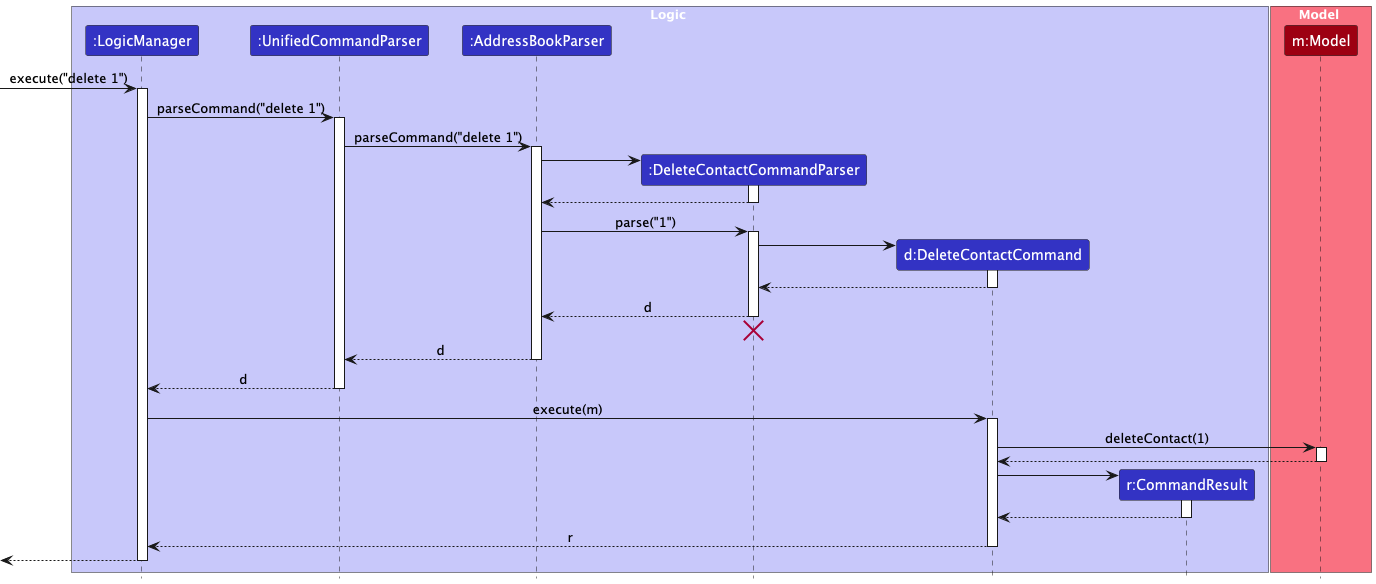

The diagram above was rendered by PlantUML. Its source (embedded in the PNG):
@startuml
!include style.puml
skinparam ArrowFontStyle plain

box Logic LOGIC_COLOR_T1
participant ":LogicManager" as LogicManager LOGIC_COLOR
participant ":UnifiedCommandParser" as UnifiedCommandParser LOGIC_COLOR
participant ":AddressBookParser" as AddressBookParser LOGIC_COLOR
participant ":DeleteContactCommandParser" as DeleteContactCommandParser LOGIC_COLOR
participant "d:DeleteContactCommand" as DeleteContactCommand LOGIC_COLOR
participant "r:CommandResult" as CommandResult LOGIC_COLOR
end box

box Model MODEL_COLOR_T1
participant "m:Model" as Model MODEL_COLOR
end box

[-> LogicManager : execute("delete 1")
activate LogicManager

LogicManager -> UnifiedCommandParser : parseCommand("delete 1")
activate UnifiedCommandParser

UnifiedCommandParser -> AddressBookParser : parseCommand("delete 1")
activate AddressBookParser

create DeleteContactCommandParser
AddressBookParser -> DeleteContactCommandParser
activate DeleteContactCommandParser

DeleteContactCommandParser --> AddressBookParser
deactivate DeleteContactCommandParser

AddressBookParser -> DeleteContactCommandParser : parse("1")
activate DeleteContactCommandParser

create DeleteContactCommand
DeleteContactCommandParser -> DeleteContactCommand
activate DeleteContactCommand

DeleteContactCommand --> DeleteContactCommandParser :
deactivate DeleteContactCommand

DeleteContactCommandParser --> AddressBookParser : d
deactivate DeleteContactCommandParser
'Hidden arrow to position the destroy marker below the end of the activation bar.
DeleteContactCommandParser -[hidden]-> AddressBookParser
destroy DeleteContactCommandParser

AddressBookParser --> UnifiedCommandParser : d
deactivate AddressBookParser

UnifiedCommandParser --> LogicManager : d
deactivate UnifiedCommandParser

LogicManager -> DeleteContactCommand : execute(m)
activate DeleteContactCommand

DeleteContactCommand -> Model : deleteContact(1)
activate Model

Model --> DeleteContactCommand
deactivate Model

create CommandResult
DeleteContactCommand -> CommandResult
activate CommandResult

CommandResult --> DeleteContactCommand
deactivate CommandResult

DeleteContactCommand --> LogicManager : r
deactivate DeleteContactCommand

[<--LogicManager
deactivate LogicManager
@enduml